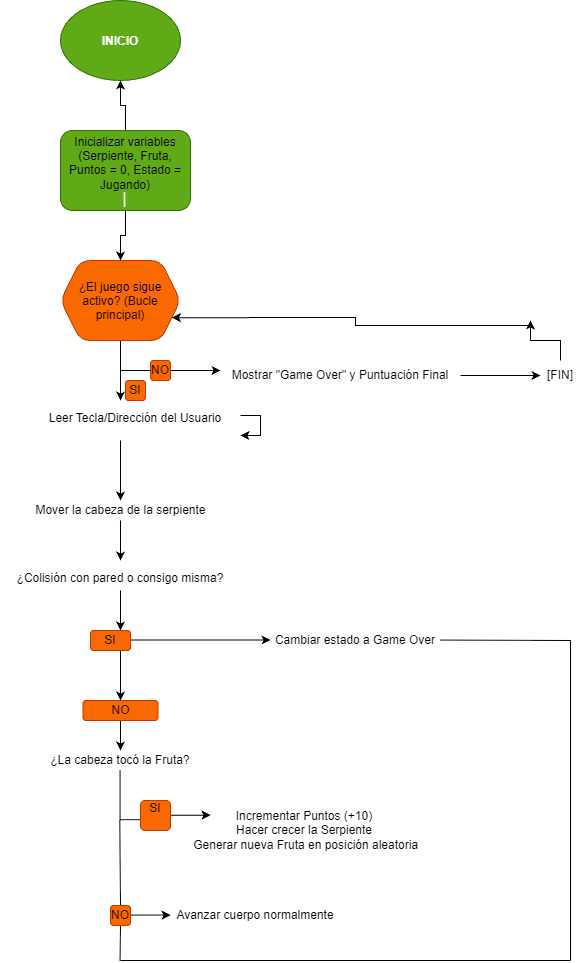

The diagram above was exported from draw.io. Its source (the exported page's mxGraphModel, read from the mxfile embedded in the PNG):
<mxGraphModel dx="2375" dy="928" grid="1" gridSize="10" guides="1" tooltips="1" connect="1" arrows="1" fold="1" page="1" pageScale="1" pageWidth="827" pageHeight="1169" math="0" shadow="0">
  <root>
    <mxCell id="0" />
    <mxCell id="1" parent="0" />
    <mxCell id="4XFi81Zh6VNosXjggz1o-2" parent="1" style="ellipse;whiteSpace=wrap;html=1;shapeInside=1;fillColor=#60a917;strokeColor=#2D7600;fontColor=#ffffff;" value="&lt;b&gt;INICIO&lt;/b&gt;&lt;div&gt;&lt;br&gt;&lt;/div&gt;" vertex="1">
      <mxGeometry height="80" width="120" x="50" y="40" as="geometry" />
    </mxCell>
    <mxCell id="4XFi81Zh6VNosXjggz1o-4" edge="1" parent="1" source="4XFi81Zh6VNosXjggz1o-3" style="edgeStyle=orthogonalEdgeStyle;rounded=0;orthogonalLoop=1;jettySize=auto;html=1;" target="4XFi81Zh6VNosXjggz1o-2" value="">
      <mxGeometry relative="1" as="geometry" />
    </mxCell>
    <mxCell id="4XFi81Zh6VNosXjggz1o-6" edge="1" parent="1" source="4XFi81Zh6VNosXjggz1o-3" style="edgeStyle=orthogonalEdgeStyle;rounded=0;orthogonalLoop=1;jettySize=auto;html=1;" target="4XFi81Zh6VNosXjggz1o-5" value="">
      <mxGeometry relative="1" as="geometry" />
    </mxCell>
    <mxCell id="4XFi81Zh6VNosXjggz1o-3" parent="1" style="rounded=1;whiteSpace=wrap;html=1;fillColor=#60a917;fontColor=#ffffff;strokeColor=#2D7600;" value="&lt;span style=&quot;color: rgb(0, 0, 0);&quot;&gt;Inicializar variables (Serpiente, Fruta, Puntos = 0, Estado = Jugando)&lt;br&gt;&lt;/span&gt;   │" vertex="1">
      <mxGeometry height="80" width="130" x="50" y="170" as="geometry" />
    </mxCell>
    <mxCell id="4XFi81Zh6VNosXjggz1o-7" edge="1" parent="1" source="4XFi81Zh6VNosXjggz1o-5" style="edgeStyle=orthogonalEdgeStyle;rounded=0;orthogonalLoop=1;jettySize=auto;html=1;">
      <mxGeometry relative="1" as="geometry">
        <Array as="points">
          <mxPoint x="110" y="420" />
          <mxPoint x="110" y="420" />
        </Array>
        <mxPoint x="110" y="440" as="targetPoint" />
      </mxGeometry>
    </mxCell>
    <mxCell id="4XFi81Zh6VNosXjggz1o-5" parent="1" style="shape=hexagon;perimeter=hexagonPerimeter2;whiteSpace=wrap;html=1;shapeInside=1;fixedSize=1;rounded=1;fillColor=#fa6800;fontColor=#000000;strokeColor=#C73500;" value="¿El juego sigue activo? (Bucle principal)" vertex="1">
      <mxGeometry height="80" width="120" x="50" y="300" as="geometry" />
    </mxCell>
    <mxCell id="4XFi81Zh6VNosXjggz1o-11" edge="1" parent="1" style="endArrow=classic;html=1;rounded=0;" value="">
      <mxGeometry relative="1" as="geometry">
        <mxPoint x="110" y="410" as="sourcePoint" />
        <mxPoint x="210" y="410" as="targetPoint" />
      </mxGeometry>
    </mxCell>
    <mxCell id="4XFi81Zh6VNosXjggz1o-16" edge="1" parent="1" source="4XFi81Zh6VNosXjggz1o-14" style="edgeStyle=orthogonalEdgeStyle;rounded=0;orthogonalLoop=1;jettySize=auto;html=1;" target="4XFi81Zh6VNosXjggz1o-15" value="">
      <mxGeometry relative="1" as="geometry" />
    </mxCell>
    <mxCell id="4XFi81Zh6VNosXjggz1o-14" parent="1" style="text;html=1;whiteSpace=wrap;strokeColor=none;fillColor=none;align=center;verticalAlign=middle;rounded=0;" value="Mostrar &quot;Game Over&quot; y Puntuación Final" vertex="1">
      <mxGeometry height="30" width="240" x="210" y="400" as="geometry" />
    </mxCell>
    <mxCell id="4XFi81Zh6VNosXjggz1o-21" edge="1" parent="1" source="4XFi81Zh6VNosXjggz1o-15" style="edgeStyle=orthogonalEdgeStyle;rounded=0;orthogonalLoop=1;jettySize=auto;html=1;exitX=0.5;exitY=0;exitDx=0;exitDy=0;">
      <mxGeometry relative="1" as="geometry">
        <mxPoint x="520" y="360" as="targetPoint" />
      </mxGeometry>
    </mxCell>
    <mxCell id="4XFi81Zh6VNosXjggz1o-15" parent="1" style="text;html=1;whiteSpace=wrap;strokeColor=none;fillColor=none;align=center;verticalAlign=middle;rounded=0;" value="[FIN]" vertex="1">
      <mxGeometry height="30" width="40" x="530" y="400" as="geometry" />
    </mxCell>
    <mxCell id="4XFi81Zh6VNosXjggz1o-18" edge="1" parent="1" style="edgeStyle=orthogonalEdgeStyle;rounded=0;orthogonalLoop=1;jettySize=auto;html=1;entryX=1;entryY=0.75;entryDx=0;entryDy=0;" target="4XFi81Zh6VNosXjggz1o-5">
      <mxGeometry relative="1" as="geometry">
        <mxPoint x="520" y="365" as="sourcePoint" />
      </mxGeometry>
    </mxCell>
    <mxCell id="4XFi81Zh6VNosXjggz1o-26" edge="1" parent="1" source="4XFi81Zh6VNosXjggz1o-23" style="edgeStyle=orthogonalEdgeStyle;rounded=0;orthogonalLoop=1;jettySize=auto;html=1;" target="4XFi81Zh6VNosXjggz1o-25" value="">
      <mxGeometry relative="1" as="geometry">
        <Array as="points">
          <mxPoint x="110" y="510" />
          <mxPoint x="110" y="510" />
        </Array>
      </mxGeometry>
    </mxCell>
    <mxCell id="4XFi81Zh6VNosXjggz1o-23" parent="1" style="text;html=1;whiteSpace=wrap;strokeColor=none;fillColor=none;align=center;verticalAlign=middle;rounded=0;" value="&#10;Leer Tecla/Dirección del Usuario&#10;&#10;" vertex="1">
      <mxGeometry height="30" width="210" x="20" y="450" as="geometry" />
    </mxCell>
    <mxCell id="4XFi81Zh6VNosXjggz1o-35" edge="1" parent="1" source="4XFi81Zh6VNosXjggz1o-25" style="edgeStyle=orthogonalEdgeStyle;rounded=0;orthogonalLoop=1;jettySize=auto;html=1;" value="">
      <mxGeometry relative="1" as="geometry">
        <mxPoint x="110" y="600" as="targetPoint" />
      </mxGeometry>
    </mxCell>
    <mxCell id="4XFi81Zh6VNosXjggz1o-25" parent="1" style="text;html=1;whiteSpace=wrap;strokeColor=none;fillColor=none;align=center;verticalAlign=middle;rounded=0;" value="Mover la cabeza de la serpiente" vertex="1">
      <mxGeometry height="20" width="185" x="17.5" y="540" as="geometry" />
    </mxCell>
    <mxCell id="4XFi81Zh6VNosXjggz1o-27" edge="1" parent="1" source="4XFi81Zh6VNosXjggz1o-23" style="edgeStyle=orthogonalEdgeStyle;rounded=0;orthogonalLoop=1;jettySize=auto;html=1;innerLoopWaypoints=1;" target="4XFi81Zh6VNosXjggz1o-23">
      <mxGeometry relative="1" as="geometry" />
    </mxCell>
    <mxCell id="4XFi81Zh6VNosXjggz1o-37" edge="1" parent="1" source="4XFi81Zh6VNosXjggz1o-30" style="edgeStyle=orthogonalEdgeStyle;rounded=0;orthogonalLoop=1;jettySize=auto;html=1;" value="">
      <mxGeometry relative="1" as="geometry">
        <mxPoint x="110" y="670" as="targetPoint" />
      </mxGeometry>
    </mxCell>
    <mxCell id="4XFi81Zh6VNosXjggz1o-30" parent="1" style="text;html=1;whiteSpace=wrap;strokeColor=none;fillColor=none;align=center;verticalAlign=middle;rounded=0;" value="&#10;¿Colisión con pared o consigo misma?&#10;&#10;" vertex="1">
      <mxGeometry height="10" width="240" x="-10" y="620" as="geometry" />
    </mxCell>
    <mxCell id="4XFi81Zh6VNosXjggz1o-39" edge="1" parent="1" style="edgeStyle=orthogonalEdgeStyle;rounded=0;orthogonalLoop=1;jettySize=auto;html=1;" value="">
      <mxGeometry relative="1" as="geometry">
        <Array as="points">
          <mxPoint x="120" y="679.5" />
        </Array>
        <mxPoint x="120" y="679.5" as="sourcePoint" />
        <mxPoint x="260" y="679.5" as="targetPoint" />
      </mxGeometry>
    </mxCell>
    <mxCell id="4XFi81Zh6VNosXjggz1o-46" edge="1" parent="1" style="edgeStyle=orthogonalEdgeStyle;rounded=0;orthogonalLoop=1;jettySize=auto;html=1;" value="">
      <mxGeometry relative="1" as="geometry">
        <mxPoint x="110" y="690" as="sourcePoint" />
        <mxPoint x="110" y="740" as="targetPoint" />
      </mxGeometry>
    </mxCell>
    <mxCell id="4XFi81Zh6VNosXjggz1o-42" parent="1" style="text;html=1;whiteSpace=wrap;strokeColor=none;fillColor=none;align=center;verticalAlign=middle;rounded=0;" value="Cambiar estado a Game Over" vertex="1">
      <mxGeometry height="20" width="170" x="260" y="670" as="geometry" />
    </mxCell>
    <mxCell id="4XFi81Zh6VNosXjggz1o-48" edge="1" parent="1" style="edgeStyle=orthogonalEdgeStyle;rounded=0;orthogonalLoop=1;jettySize=auto;html=1;" target="4XFi81Zh6VNosXjggz1o-47" value="">
      <mxGeometry relative="1" as="geometry">
        <mxPoint x="110" y="760" as="sourcePoint" />
      </mxGeometry>
    </mxCell>
    <mxCell id="4XFi81Zh6VNosXjggz1o-47" parent="1" style="text;html=1;whiteSpace=wrap;strokeColor=none;fillColor=none;align=center;verticalAlign=middle;rounded=0;" value="¿La cabeza tocó la Fruta?" vertex="1">
      <mxGeometry height="20" width="240" x="-10" y="790" as="geometry" />
    </mxCell>
    <mxCell id="4XFi81Zh6VNosXjggz1o-51" edge="1" parent="1" style="edgeStyle=none;orthogonalLoop=1;jettySize=auto;html=1;rounded=0;" value="">
      <mxGeometry relative="1" width="100" as="geometry">
        <Array as="points">
          <mxPoint x="160" y="854.66" />
        </Array>
        <mxPoint x="190" y="854.66" as="sourcePoint" />
        <mxPoint x="200" y="854.66" as="targetPoint" />
      </mxGeometry>
    </mxCell>
    <mxCell id="4XFi81Zh6VNosXjggz1o-55" parent="1" style="text;html=1;whiteSpace=wrap;strokeColor=none;fillColor=none;align=center;verticalAlign=middle;rounded=0;" value="&lt;div&gt;Incrementar Puntos (+10)&lt;br&gt;&amp;nbsp;Hacer crecer la Serpiente&amp;nbsp;&lt;br&gt;&amp;nbsp;Generar nueva Fruta en posición aleatoria&lt;/div&gt;" vertex="1">
      <mxGeometry height="80" width="240" x="174" y="830" as="geometry" />
    </mxCell>
    <mxCell id="4XFi81Zh6VNosXjggz1o-59" edge="1" parent="1" style="endArrow=none;html=1;rounded=0;" value="">
      <mxGeometry height="50" relative="1" width="50" as="geometry">
        <mxPoint x="110" y="1000" as="sourcePoint" />
        <mxPoint x="560" y="1000" as="targetPoint" />
      </mxGeometry>
    </mxCell>
    <mxCell id="4XFi81Zh6VNosXjggz1o-60" edge="1" parent="1" style="endArrow=none;html=1;rounded=0;" value="">
      <mxGeometry height="50" relative="1" width="50" as="geometry">
        <mxPoint x="430" y="679.58" as="sourcePoint" />
        <mxPoint x="560" y="680" as="targetPoint" />
      </mxGeometry>
    </mxCell>
    <mxCell id="4XFi81Zh6VNosXjggz1o-61" edge="1" parent="1" style="endArrow=none;html=1;rounded=0;" value="">
      <mxGeometry height="50" relative="1" width="50" as="geometry">
        <Array as="points">
          <mxPoint x="560" y="690" />
        </Array>
        <mxPoint x="560" y="1000" as="sourcePoint" />
        <mxPoint x="560" y="680" as="targetPoint" />
      </mxGeometry>
    </mxCell>
    <mxCell id="4XFi81Zh6VNosXjggz1o-62" edge="1" parent="1" style="endArrow=none;html=1;rounded=0;entryX=0.5;entryY=1;entryDx=0;entryDy=0;" target="4XFi81Zh6VNosXjggz1o-79" value="">
      <mxGeometry height="50" relative="1" width="50" as="geometry">
        <mxPoint x="109.58" y="1000" as="sourcePoint" />
        <mxPoint x="109.58" y="970" as="targetPoint" />
      </mxGeometry>
    </mxCell>
    <mxCell id="4XFi81Zh6VNosXjggz1o-63" edge="1" parent="1" style="endArrow=none;html=1;rounded=0;" value="">
      <mxGeometry height="50" relative="1" width="50" as="geometry">
        <mxPoint x="109.58" y="860" as="sourcePoint" />
        <mxPoint x="109.58" y="810" as="targetPoint" />
      </mxGeometry>
    </mxCell>
    <mxCell id="4XFi81Zh6VNosXjggz1o-64" edge="1" parent="1" style="endArrow=none;html=1;rounded=0;" value="">
      <mxGeometry height="50" relative="1" width="50" as="geometry">
        <mxPoint x="110" y="859.17" as="sourcePoint" />
        <mxPoint x="140" y="859.17" as="targetPoint" />
      </mxGeometry>
    </mxCell>
    <mxCell id="4XFi81Zh6VNosXjggz1o-69" edge="1" parent="1" style="endArrow=classic;html=1;rounded=0;" value="">
      <mxGeometry height="50" relative="1" width="50" as="geometry">
        <mxPoint x="120" y="954.58" as="sourcePoint" />
        <mxPoint x="160" y="954.58" as="targetPoint" />
      </mxGeometry>
    </mxCell>
    <mxCell id="4XFi81Zh6VNosXjggz1o-70" parent="1" style="text;html=1;whiteSpace=wrap;strokeColor=none;fillColor=none;align=center;verticalAlign=middle;rounded=0;" value="Avanzar cuerpo normalmente" vertex="1">
      <mxGeometry height="20" width="170" x="160" y="945" as="geometry" />
    </mxCell>
    <mxCell id="4XFi81Zh6VNosXjggz1o-73" edge="1" parent="1" source="4XFi81Zh6VNosXjggz1o-79" style="endArrow=none;html=1;rounded=0;exitX=0.5;exitY=0;exitDx=0;exitDy=0;" value="">
      <mxGeometry height="50" relative="1" width="50" as="geometry">
        <mxPoint x="109.28999999999999" y="940" as="sourcePoint" />
        <mxPoint x="109.29" y="860" as="targetPoint" />
      </mxGeometry>
    </mxCell>
    <mxCell id="4XFi81Zh6VNosXjggz1o-74" parent="1" style="rounded=1;whiteSpace=wrap;html=1;fillColor=#fa6800;fontColor=#000000;strokeColor=#C73500;" value="SI&lt;div&gt;&lt;br&gt;&lt;/div&gt;" vertex="1">
      <mxGeometry height="30" width="30" x="130" y="840" as="geometry" />
    </mxCell>
    <mxCell id="4XFi81Zh6VNosXjggz1o-75" parent="1" style="rounded=1;whiteSpace=wrap;html=1;fillColor=#fa6800;fontColor=#000000;strokeColor=#C73500;" value="NO" vertex="1">
      <mxGeometry height="20" width="75" x="72.5" y="740" as="geometry" />
    </mxCell>
    <mxCell id="4XFi81Zh6VNosXjggz1o-76" parent="1" style="rounded=1;whiteSpace=wrap;html=1;fillColor=#fa6800;fontColor=#000000;strokeColor=#C73500;" value="SI" vertex="1">
      <mxGeometry height="20" width="40" x="80" y="670" as="geometry" />
    </mxCell>
    <mxCell id="4XFi81Zh6VNosXjggz1o-77" parent="1" style="rounded=1;whiteSpace=wrap;html=1;fillColor=#fa6800;fontColor=#000000;strokeColor=#C73500;" value="NO" vertex="1">
      <mxGeometry height="20" width="20" x="140" y="400" as="geometry" />
    </mxCell>
    <mxCell id="4XFi81Zh6VNosXjggz1o-78" parent="1" style="rounded=1;whiteSpace=wrap;html=1;fillColor=#fa6800;fontColor=#000000;strokeColor=#C73500;direction=south;" value="SI" vertex="1">
      <mxGeometry height="20" width="20" x="115" y="420" as="geometry" />
    </mxCell>
    <mxCell id="4XFi81Zh6VNosXjggz1o-79" parent="1" style="rounded=1;whiteSpace=wrap;html=1;fillColor=#fa6800;fontColor=#000000;strokeColor=#C73500;" value="NO" vertex="1">
      <mxGeometry height="20" width="20" x="100" y="945" as="geometry" />
    </mxCell>
  </root>
</mxGraphModel>